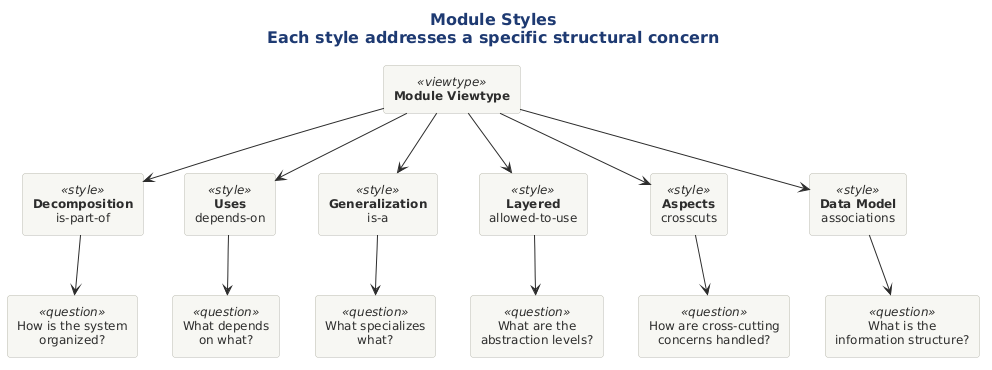

The diagram above was rendered by PlantUML. Its source (embedded in the PNG):
@startuml

title <b>Module Styles</b>\nEach style addresses a specific structural concern

!include ../../../../../../tooling/styles/plantuml/structural/component-diagram-style.iuml

rectangle "**Module Viewtype**" as VT <<viewtype>>

rectangle "**Decomposition**\nis-part-of" as S1 <<style>>
rectangle "**Uses**\ndepends-on" as S2 <<style>>
rectangle "**Generalization**\nis-a" as S3 <<style>>
rectangle "**Layered**\nallowed-to-use" as S4 <<style>>
rectangle "**Aspects**\ncrosscuts" as S5 <<style>>
rectangle "**Data Model**\nassociations" as S6 <<style>>

rectangle "How is the system\norganized?" as Q1 <<question>>
rectangle "What depends\non what?" as Q2 <<question>>
rectangle "What specializes\nwhat?" as Q3 <<question>>
rectangle "What are the\nabstraction levels?" as Q4 <<question>>
rectangle "How are cross-cutting\nconcerns handled?" as Q5 <<question>>
rectangle "What is the\ninformation structure?" as Q6 <<question>>

VT -down-> S1
VT -down-> S2
VT -down-> S3
VT -down-> S4
VT -down-> S5
VT -down-> S6

S1 -down-> Q1
S2 -down-> Q2
S3 -down-> Q3
S4 -down-> Q4
S5 -down-> Q5
S6 -down-> Q6
@enduml